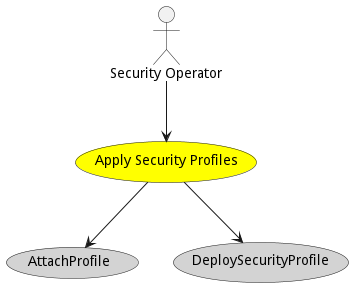

The diagram above was rendered by PlantUML. Its source (embedded in the PNG):
@startuml


usecase "Apply Security Profiles" as ApplySecurityProfiles #yellow

Actor "Security Operator" as SecurityOperator

SecurityOperator --> ApplySecurityProfiles



usecase "AttachProfile" as AttachProfile #lightgrey

ApplySecurityProfiles --> AttachProfile

usecase "DeploySecurityProfile" as DeploySecurityProfile #lightgrey

ApplySecurityProfiles --> DeploySecurityProfile









@enduml